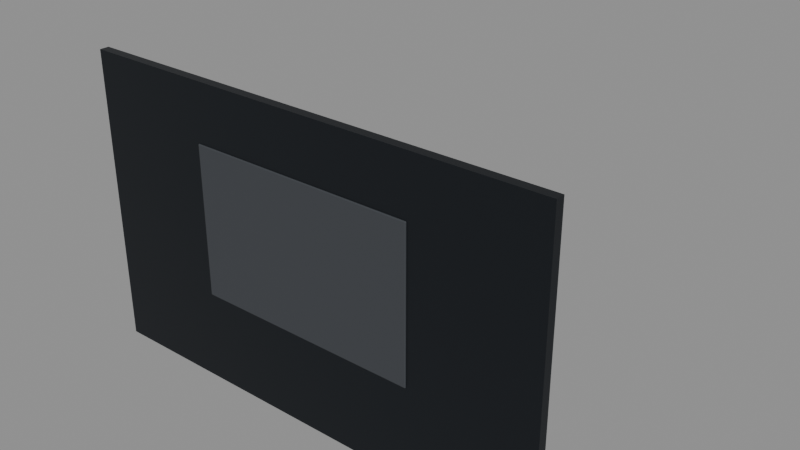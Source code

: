# Source: office.blend  (saved by Blender 5.2.45; exported with 4.5.12 LTS)
import bpy
from mathutils import Matrix  # noqa: F401  (used for matrix-valued properties, if any)

bpy.ops.wm.read_factory_settings(use_empty=True)
scene = bpy.context.scene
scene.name = 'Scene'

# ---- collections
col_office = bpy.data.collections.new('office'); scene.collection.children.link(col_office)
col_geo = bpy.data.collections.new('GEO'); col_office.children.link(col_geo)
col_anchors = bpy.data.collections.new('ANCHORS'); col_office.children.link(col_anchors)
col_export = bpy.data.collections.new('EXPORT'); col_office.children.link(col_export)
col_debug = bpy.data.collections.new('DEBUG'); col_office.children.link(col_debug)

# ---- materials (node trees are filled in below, after node groups)
mat_wood = bpy.data.materials.new('wood')
mat_wood.diffuse_color = (0.07, 0.052, 0.038, 1.0)
mat_chassis = bpy.data.materials.new('chassis')
mat_chassis.diffuse_color = (0.03, 0.035, 0.042, 1.0)
mat_plastic = bpy.data.materials.new('plastic')
mat_plastic.diffuse_color = (0.045, 0.05, 0.058, 1.0)
mat_cavity = bpy.data.materials.new('cavity')
mat_cavity.diffuse_color = (0.004, 0.006, 0.009, 1.0)
mat_glass = bpy.data.materials.new('glass')
mat_glass.diffuse_color = (0.02, 0.06, 0.1, 1.0)

# ---- material node trees
mat_wood.use_nodes = True; mat_wood.node_tree.nodes.clear()
_N = mat_wood.node_tree.nodes; _L = mat_wood.node_tree.links
n0 = _N.new('ShaderNodeBsdfPrincipled'); n0.name = 'Principled BSDF'; n0.location = (-200, 100)
n0.inputs[0].default_value = (0.07, 0.052, 0.038, 1.0)
n0.inputs[2].default_value = 0.85
n0.inputs[10].default_value = 0.005
n1 = _N.new('ShaderNodeOutputMaterial'); n1.name = 'Material Output'; n1.location = (200, 100)
_L.new(n0.outputs[0], n1.inputs[0])
n1.is_active_output = True
mat_chassis.use_nodes = True; mat_chassis.node_tree.nodes.clear()
_N = mat_chassis.node_tree.nodes; _L = mat_chassis.node_tree.links
n0 = _N.new('ShaderNodeBsdfPrincipled'); n0.name = 'Principled BSDF'; n0.location = (-200, 100)
n0.inputs[0].default_value = (0.03, 0.035, 0.042, 1.0)
n0.inputs[1].default_value = 0.85
n0.inputs[2].default_value = 0.45
n0.inputs[10].default_value = 0.005
n1 = _N.new('ShaderNodeOutputMaterial'); n1.name = 'Material Output'; n1.location = (200, 100)
_L.new(n0.outputs[0], n1.inputs[0])
n1.is_active_output = True
mat_plastic.use_nodes = True; mat_plastic.node_tree.nodes.clear()
_N = mat_plastic.node_tree.nodes; _L = mat_plastic.node_tree.links
n0 = _N.new('ShaderNodeBsdfPrincipled'); n0.name = 'Principled BSDF'; n0.location = (-200, 100)
n0.inputs[0].default_value = (0.045, 0.05, 0.058, 1.0)
n0.inputs[2].default_value = 0.7
n0.inputs[10].default_value = 0.005
n1 = _N.new('ShaderNodeOutputMaterial'); n1.name = 'Material Output'; n1.location = (200, 100)
_L.new(n0.outputs[0], n1.inputs[0])
n1.is_active_output = True
mat_cavity.use_nodes = True; mat_cavity.node_tree.nodes.clear()
_N = mat_cavity.node_tree.nodes; _L = mat_cavity.node_tree.links
n0 = _N.new('ShaderNodeBsdfPrincipled'); n0.name = 'Principled BSDF'; n0.location = (-200, 100)
n0.inputs[0].default_value = (0.004, 0.006, 0.009, 1.0)
n0.inputs[2].default_value = 0.9
n0.inputs[10].default_value = 0.005
n1 = _N.new('ShaderNodeOutputMaterial'); n1.name = 'Material Output'; n1.location = (200, 100)
_L.new(n0.outputs[0], n1.inputs[0])
n1.is_active_output = True
mat_glass.use_nodes = True; mat_glass.node_tree.nodes.clear()
_N = mat_glass.node_tree.nodes; _L = mat_glass.node_tree.links
n0 = _N.new('ShaderNodeBsdfPrincipled'); n0.name = 'Principled BSDF'; n0.location = (-200, 100)
n0.inputs[0].default_value = (0.02, 0.06, 0.1, 1.0)
n0.inputs[1].default_value = 0.2
n0.inputs[2].default_value = 0.12
n0.inputs[10].default_value = 0.005
n1 = _N.new('ShaderNodeOutputMaterial'); n1.name = 'Material Output'; n1.location = (200, 100)
_L.new(n0.outputs[0], n1.inputs[0])
n1.is_active_output = True

# ---- meshes
me_cube = bpy.data.meshes.new('Cube')
me_cube.from_pydata([(-0.8, -0.4, -0.015), (-0.8, -0.4, 0.015), (-0.8, 0.4, -0.015), (-0.8, 0.4, 0.015), (0.8, -0.4, -0.015), (0.8, -0.4, 0.015), (0.8, 0.4, -0.015), (0.8, 0.4, 0.015)], [], [(0, 1, 3, 2), (2, 3, 7, 6), (6, 7, 5, 4), (4, 5, 1, 0), (2, 6, 4, 0), (7, 3, 1, 5)])
_uv = me_cube.uv_layers.new(name='UVMap')
_uv.uv.foreach_set('vector', [0.375, 0.0, 0.625, 0.0, 0.625, 0.25, 0.375, 0.25, 0.375, 0.25, 0.625, 0.25, 0.625, 0.5, 0.375, 0.5, 0.375, 0.5, 0.625, 0.5, 0.625, 0.75, 0.375, 0.75, 0.375, 0.75, 0.625, 0.75, 0.625, 1.0, 0.375, 1.0, 0.125, 0.5, 0.375, 0.5, 0.375, 0.75, 0.125, 0.75, 0.625, 0.5, 0.875, 0.5, 0.875, 0.75, 0.625, 0.75])
me_cube.materials.append(mat_wood)
me_cube.update()
me_cube_001 = bpy.data.meshes.new('Cube.001')
me_cube_001.from_pydata([(-0.025, -0.025, -0.36), (-0.025, -0.025, 0.36), (-0.025, 0.025, -0.36), (-0.025, 0.025, 0.36), (0.025, -0.025, -0.36), (0.025, -0.025, 0.36), (0.025, 0.025, -0.36), (0.025, 0.025, 0.36)], [], [(0, 1, 3, 2), (2, 3, 7, 6), (6, 7, 5, 4), (4, 5, 1, 0), (2, 6, 4, 0), (7, 3, 1, 5)])
_uv = me_cube_001.uv_layers.new(name='UVMap')
_uv.uv.foreach_set('vector', [0.375, 0.0, 0.625, 0.0, 0.625, 0.25, 0.375, 0.25, 0.375, 0.25, 0.625, 0.25, 0.625, 0.5, 0.375, 0.5, 0.375, 0.5, 0.625, 0.5, 0.625, 0.75, 0.375, 0.75, 0.375, 0.75, 0.625, 0.75, 0.625, 1.0, 0.375, 1.0, 0.125, 0.5, 0.375, 0.5, 0.375, 0.75, 0.125, 0.75, 0.625, 0.5, 0.875, 0.5, 0.875, 0.75, 0.625, 0.75])
me_cube_001.materials.append(mat_chassis)
me_cube_001.update()
me_cube_002 = bpy.data.meshes.new('Cube.002')
me_cube_002.from_pydata([(-0.025, -0.025, -0.36), (-0.025, -0.025, 0.36), (-0.025, 0.025, -0.36), (-0.025, 0.025, 0.36), (0.025, -0.025, -0.36), (0.025, -0.025, 0.36), (0.025, 0.025, -0.36), (0.025, 0.025, 0.36)], [], [(0, 1, 3, 2), (2, 3, 7, 6), (6, 7, 5, 4), (4, 5, 1, 0), (2, 6, 4, 0), (7, 3, 1, 5)])
_uv = me_cube_002.uv_layers.new(name='UVMap')
_uv.uv.foreach_set('vector', [0.375, 0.0, 0.625, 0.0, 0.625, 0.25, 0.375, 0.25, 0.375, 0.25, 0.625, 0.25, 0.625, 0.5, 0.375, 0.5, 0.375, 0.5, 0.625, 0.5, 0.625, 0.75, 0.375, 0.75, 0.375, 0.75, 0.625, 0.75, 0.625, 1.0, 0.375, 1.0, 0.125, 0.5, 0.375, 0.5, 0.375, 0.75, 0.125, 0.75, 0.625, 0.5, 0.875, 0.5, 0.875, 0.75, 0.625, 0.75])
me_cube_002.materials.append(mat_chassis)
me_cube_002.update()
me_cube_003 = bpy.data.meshes.new('Cube.003')
me_cube_003.from_pydata([(-0.025, -0.025, -0.36), (-0.025, -0.025, 0.36), (-0.025, 0.025, -0.36), (-0.025, 0.025, 0.36), (0.025, -0.025, -0.36), (0.025, -0.025, 0.36), (0.025, 0.025, -0.36), (0.025, 0.025, 0.36)], [], [(0, 1, 3, 2), (2, 3, 7, 6), (6, 7, 5, 4), (4, 5, 1, 0), (2, 6, 4, 0), (7, 3, 1, 5)])
_uv = me_cube_003.uv_layers.new(name='UVMap')
_uv.uv.foreach_set('vector', [0.375, 0.0, 0.625, 0.0, 0.625, 0.25, 0.375, 0.25, 0.375, 0.25, 0.625, 0.25, 0.625, 0.5, 0.375, 0.5, 0.375, 0.5, 0.625, 0.5, 0.625, 0.75, 0.375, 0.75, 0.375, 0.75, 0.625, 0.75, 0.625, 1.0, 0.375, 1.0, 0.125, 0.5, 0.375, 0.5, 0.375, 0.75, 0.125, 0.75, 0.625, 0.5, 0.875, 0.5, 0.875, 0.75, 0.625, 0.75])
me_cube_003.materials.append(mat_chassis)
me_cube_003.update()
me_cube_004 = bpy.data.meshes.new('Cube.004')
me_cube_004.from_pydata([(-0.025, -0.025, -0.36), (-0.025, -0.025, 0.36), (-0.025, 0.025, -0.36), (-0.025, 0.025, 0.36), (0.025, -0.025, -0.36), (0.025, -0.025, 0.36), (0.025, 0.025, -0.36), (0.025, 0.025, 0.36)], [], [(0, 1, 3, 2), (2, 3, 7, 6), (6, 7, 5, 4), (4, 5, 1, 0), (2, 6, 4, 0), (7, 3, 1, 5)])
_uv = me_cube_004.uv_layers.new(name='UVMap')
_uv.uv.foreach_set('vector', [0.375, 0.0, 0.625, 0.0, 0.625, 0.25, 0.375, 0.25, 0.375, 0.25, 0.625, 0.25, 0.625, 0.5, 0.375, 0.5, 0.375, 0.5, 0.625, 0.5, 0.625, 0.75, 0.375, 0.75, 0.375, 0.75, 0.625, 0.75, 0.625, 1.0, 0.375, 1.0, 0.125, 0.5, 0.375, 0.5, 0.375, 0.75, 0.125, 0.75, 0.625, 0.5, 0.875, 0.5, 0.875, 0.75, 0.625, 0.75])
me_cube_004.materials.append(mat_chassis)
me_cube_004.update()
me_cube_005 = bpy.data.meshes.new('Cube.005')
me_cube_005.from_pydata([(-0.24, -0.03, -0.26), (-0.24, -0.03, 0.26), (-0.24, 0.03, -0.26), (-0.24, 0.03, 0.26), (0.24, -0.03, -0.26), (0.24, -0.03, 0.26), (0.24, 0.03, -0.26), (0.24, 0.03, 0.26)], [], [(0, 1, 3, 2), (2, 3, 7, 6), (6, 7, 5, 4), (4, 5, 1, 0), (2, 6, 4, 0), (7, 3, 1, 5)])
_uv = me_cube_005.uv_layers.new(name='UVMap')
_uv.uv.foreach_set('vector', [0.375, 0.0, 0.625, 0.0, 0.625, 0.25, 0.375, 0.25, 0.375, 0.25, 0.625, 0.25, 0.625, 0.5, 0.375, 0.5, 0.375, 0.5, 0.625, 0.5, 0.625, 0.75, 0.375, 0.75, 0.375, 0.75, 0.625, 0.75, 0.625, 1.0, 0.375, 1.0, 0.125, 0.5, 0.375, 0.5, 0.375, 0.75, 0.125, 0.75, 0.625, 0.5, 0.875, 0.5, 0.875, 0.75, 0.625, 0.75])
me_cube_005.materials.append(mat_plastic)
me_cube_005.update()
me_cylinder = bpy.data.meshes.new('Cylinder')
me_cylinder.from_pydata([(0.0, 0.03, -0.25), (0.0, 0.03, 0.25), (0.015, 0.02598, -0.25), (0.015, 0.02598, 0.25), (0.02598, 0.015, -0.25), (0.02598, 0.015, 0.25), (0.03, 0.0, -0.25), (0.03, 0.0, 0.25), (0.02598, -0.015, -0.25), (0.02598, -0.015, 0.25), (0.015, -0.02598, -0.25), (0.015, -0.02598, 0.25), (0.0, -0.03, -0.25), (0.0, -0.03, 0.25), (-0.015, -0.02598, -0.25), (-0.015, -0.02598, 0.25), (-0.02598, -0.015, -0.25), (-0.02598, -0.015, 0.25), (-0.03, 0.0, -0.25), (-0.03, 0.0, 0.25), (-0.02598, 0.015, -0.25), (-0.02598, 0.015, 0.25), (-0.015, 0.02598, -0.25), (-0.015, 0.02598, 0.25)], [], [(0, 1, 3, 2), (2, 3, 5, 4), (4, 5, 7, 6), (6, 7, 9, 8), (8, 9, 11, 10), (10, 11, 13, 12), (12, 13, 15, 14), (14, 15, 17, 16), (16, 17, 19, 18), (18, 19, 21, 20), (3, 1, 23, 21, 19, 17, 15, 13, 11, 9, 7, 5), (20, 21, 23, 22), (22, 23, 1, 0), (0, 2, 4, 6, 8, 10, 12, 14, 16, 18, 20, 22)])
_uv = me_cylinder.uv_layers.new(name='UVMap')
_uv.uv.foreach_set('vector', [1.0, 0.5, 1.0, 1.0, 0.9167, 1.0, 0.9167, 0.5, 0.9167, 0.5, 0.9167, 1.0, 0.8333, 1.0, 0.8333, 0.5, 0.8333, 0.5, 0.8333, 1.0, 0.75, 1.0, 0.75, 0.5, 0.75, 0.5, 0.75, 1.0, 0.6667, 1.0, 0.6667, 0.5, 0.6667, 0.5, 0.6667, 1.0, 0.5833, 1.0, 0.5833, 0.5, 0.5833, 0.5, 0.5833, 1.0, 0.5, 1.0, 0.5, 0.5, 0.5, 0.5, 0.5, 1.0, 0.4167, 1.0, 0.4167, 0.5, 0.4167, 0.5, 0.4167, 1.0, 0.3333, 1.0, 0.3333, 0.5, 0.3333, 0.5, 0.3333, 1.0, 0.25, 1.0, 0.25, 0.5, 0.25, 0.5, 0.25, 1.0, 0.1667, 1.0, 0.1667, 0.5, 0.37, 0.4578, 0.25, 0.49, 0.13, 0.4578, 0.04215, 0.37, 0.01, 0.25, 0.04215, 0.13, 0.13, 0.04215, 0.25, 0.01, 0.37, 0.04215, 0.4578, 0.13, 0.49, 0.25, 0.4578, 0.37, 0.1667, 0.5, 0.1667, 1.0, 0.08333, 1.0, 0.08333, 0.5, 0.08333, 0.5, 0.08333, 1.0, 7.451e-08, 1.0, 7.451e-08, 0.5, 0.75, 0.49, 0.87, 0.4578, 0.9578, 0.37, 0.99, 0.25, 0.9578, 0.13, 0.87, 0.04215, 0.75, 0.01, 0.63, 0.04215, 0.5422, 0.13, 0.51, 0.25, 0.5422, 0.37, 0.63, 0.4578])
me_cylinder.materials.append(mat_chassis)
me_cylinder.update()
me_cylinder_001 = bpy.data.meshes.new('Cylinder.001')
me_cylinder_001.from_pydata([(0.0, 0.042, -0.0475), (0.0, 0.042, 0.0475), (0.01298, 0.03994, -0.0475), (0.01298, 0.03994, 0.0475), (0.02469, 0.03398, -0.0475), (0.02469, 0.03398, 0.0475), (0.03398, 0.02469, -0.0475), (0.03398, 0.02469, 0.0475), (0.03994, 0.01298, -0.0475), (0.03994, 0.01298, 0.0475), (0.042, 0.0, -0.0475), (0.042, 0.0, 0.0475), (0.03994, -0.01298, -0.0475), (0.03994, -0.01298, 0.0475), (0.03398, -0.02469, -0.0475), (0.03398, -0.02469, 0.0475), (0.02469, -0.03398, -0.0475), (0.02469, -0.03398, 0.0475), (0.01298, -0.03994, -0.0475), (0.01298, -0.03994, 0.0475), (0.0, -0.042, -0.0475), (0.0, -0.042, 0.0475), (-0.01298, -0.03994, -0.0475), (-0.01298, -0.03994, 0.0475), (-0.02469, -0.03398, -0.0475), (-0.02469, -0.03398, 0.0475), (-0.03398, -0.02469, -0.0475), (-0.03398, -0.02469, 0.0475), (-0.03994, -0.01298, -0.0475), (-0.03994, -0.01298, 0.0475), (-0.042, 0.0, -0.0475), (-0.042, 0.0, 0.0475), (-0.03994, 0.01298, -0.0475), (-0.03994, 0.01298, 0.0475), (-0.03398, 0.02469, -0.0475), (-0.03398, 0.02469, 0.0475), (-0.02469, 0.03398, -0.0475), (-0.02469, 0.03398, 0.0475), (-0.01298, 0.03994, -0.0475), (-0.01298, 0.03994, 0.0475)], [], [(0, 1, 3, 2), (2, 3, 5, 4), (4, 5, 7, 6), (6, 7, 9, 8), (8, 9, 11, 10), (10, 11, 13, 12), (12, 13, 15, 14), (14, 15, 17, 16), (16, 17, 19, 18), (18, 19, 21, 20), (20, 21, 23, 22), (22, 23, 25, 24), (24, 25, 27, 26), (26, 27, 29, 28), (28, 29, 31, 30), (30, 31, 33, 32), (32, 33, 35, 34), (34, 35, 37, 36), (3, 1, 39, 37, 35, 33, 31, 29, 27, 25, 23, 21, 19, 17, 15, 13, 11, 9, 7, 5), (36, 37, 39, 38), (38, 39, 1, 0), (0, 2, 4, 6, 8, 10, 12, 14, 16, 18, 20, 22, 24, 26, 28, 30, 32, 34, 36, 38)])
_uv = me_cylinder_001.uv_layers.new(name='UVMap')
_uv.uv.foreach_set('vector', [1.0, 0.5, 1.0, 1.0, 0.95, 1.0, 0.95, 0.5, 0.95, 0.5, 0.95, 1.0, 0.9, 1.0, 0.9, 0.5, 0.9, 0.5, 0.9, 1.0, 0.85, 1.0, 0.85, 0.5, 0.85, 0.5, 0.85, 1.0, 0.8, 1.0, 0.8, 0.5, 0.8, 0.5, 0.8, 1.0, 0.75, 1.0, 0.75, 0.5, 0.75, 0.5, 0.75, 1.0, 0.7, 1.0, 0.7, 0.5, 0.7, 0.5, 0.7, 1.0, 0.65, 1.0, 0.65, 0.5, 0.65, 0.5, 0.65, 1.0, 0.6, 1.0, 0.6, 0.5, 0.6, 0.5, 0.6, 1.0, 0.55, 1.0, 0.55, 0.5, 0.55, 0.5, 0.55, 1.0, 0.5, 1.0, 0.5, 0.5, 0.5, 0.5, 0.5, 1.0, 0.45, 1.0, 0.45, 0.5, 0.45, 0.5, 0.45, 1.0, 0.4, 1.0, 0.4, 0.5, 0.4, 0.5, 0.4, 1.0, 0.35, 1.0, 0.35, 0.5, 0.35, 0.5, 0.35, 1.0, 0.3, 1.0, 0.3, 0.5, 0.3, 0.5, 0.3, 1.0, 0.25, 1.0, 0.25, 0.5, 0.25, 0.5, 0.25, 1.0, 0.2, 1.0, 0.2, 0.5, 0.2, 0.5, 0.2, 1.0, 0.15, 1.0, 0.15, 0.5, 0.15, 0.5, 0.15, 1.0, 0.1, 1.0, 0.1, 0.5, 0.3242, 0.4783, 0.25, 0.49, 0.1758, 0.4783, 0.1089, 0.4442, 0.05584, 0.3911, 0.02175, 0.3242, 0.01, 0.25, 0.02175, 0.1758, 0.05584, 0.1089, 0.1089, 0.05584, 0.1758, 0.02175, 0.25, 0.01, 0.3242, 0.02175, 0.3911, 0.05584, 0.4442, 0.1089, 0.4783, 0.1758, 0.49, 0.25, 0.4783, 0.3242, 0.4442, 0.3911, 0.3911, 0.4442, 0.1, 0.5, 0.1, 1.0, 0.05, 1.0, 0.05, 0.5, 0.05, 0.5, 0.05, 1.0, -1.565e-07, 1.0, -1.565e-07, 0.5, 0.75, 0.49, 0.8242, 0.4783, 0.8911, 0.4442, 0.9442, 0.3911, 0.9783, 0.3242, 0.99, 0.25, 0.9783, 0.1758, 0.9442, 0.1089, 0.8911, 0.05584, 0.8242, 0.02175, 0.75, 0.01, 0.6758, 0.02175, 0.6089, 0.05584, 0.5558, 0.1089, 0.5217, 0.1758, 0.51, 0.25, 0.5217, 0.3242, 0.5558, 0.3911, 0.6089, 0.4442, 0.6758, 0.4783])
me_cylinder_001.materials.append(mat_plastic)
me_cylinder_001.update()
me_cylinder_002 = bpy.data.meshes.new('Cylinder.002')
me_cylinder_002.from_pydata([(2.02e-09, 0.004, -0.35), (-1.927e-09, 0.004, 0.35), (0.002828, 0.002828, -0.35), (0.002828, 0.002828, 0.35), (0.004, -5.96e-11, -0.35), (0.004, -5.96e-11, 0.35), (0.002828, -0.002828, -0.35), (0.002828, -0.002828, 0.35), (1.927e-09, -0.004, -0.35), (-2.02e-09, -0.004, 0.35), (-0.002828, -0.002828, -0.35), (-0.002828, -0.002828, 0.35), (-0.004, 5.96e-11, -0.35), (-0.004, 5.96e-11, 0.35), (-0.002828, 0.002828, -0.35), (-0.002828, 0.002828, 0.35)], [], [(0, 1, 3, 2), (2, 3, 5, 4), (4, 5, 7, 6), (6, 7, 9, 8), (8, 9, 11, 10), (10, 11, 13, 12), (3, 1, 15, 13, 11, 9, 7, 5), (12, 13, 15, 14), (14, 15, 1, 0), (0, 2, 4, 6, 8, 10, 12, 14)])
_uv = me_cylinder_002.uv_layers.new(name='UVMap')
_uv.uv.foreach_set('vector', [1.0, 0.5, 1.0, 1.0, 0.875, 1.0, 0.875, 0.5, 0.875, 0.5, 0.875, 1.0, 0.75, 1.0, 0.75, 0.5, 0.75, 0.5, 0.75, 1.0, 0.625, 1.0, 0.625, 0.5, 0.625, 0.5, 0.625, 1.0, 0.5, 1.0, 0.5, 0.5, 0.5, 0.5, 0.5, 1.0, 0.375, 1.0, 0.375, 0.5, 0.375, 0.5, 0.375, 1.0, 0.25, 1.0, 0.25, 0.5, 0.4197, 0.4197, 0.25, 0.49, 0.08029, 0.4197, 0.01, 0.25, 0.08029, 0.08029, 0.25, 0.01, 0.4197, 0.08029, 0.49, 0.25, 0.25, 0.5, 0.25, 1.0, 0.125, 1.0, 0.125, 0.5, 0.125, 0.5, 0.125, 1.0, 0.0, 1.0, 0.0, 0.5, 0.75, 0.49, 0.9197, 0.4197, 0.99, 0.25, 0.9197, 0.08029, 0.75, 0.01, 0.5803, 0.08029, 0.51, 0.25, 0.5803, 0.4197])
me_cylinder_002.materials.append(mat_cavity)
me_cylinder_002.update()
me_cube_006 = bpy.data.meshes.new('Cube.006')
me_cube_006.from_pydata([(-2.1, -0.04, -1.3), (-2.1, -0.04, 1.3), (-2.1, 0.04, -1.3), (-2.1, 0.04, 1.3), (2.1, -0.04, -1.3), (2.1, -0.04, 1.3), (2.1, 0.04, -1.3), (2.1, 0.04, 1.3)], [], [(0, 1, 3, 2), (2, 3, 7, 6), (6, 7, 5, 4), (4, 5, 1, 0), (2, 6, 4, 0), (7, 3, 1, 5)])
_uv = me_cube_006.uv_layers.new(name='UVMap')
_uv.uv.foreach_set('vector', [0.375, 0.0, 0.625, 0.0, 0.625, 0.25, 0.375, 0.25, 0.375, 0.25, 0.625, 0.25, 0.625, 0.5, 0.375, 0.5, 0.375, 0.5, 0.625, 0.5, 0.625, 0.75, 0.375, 0.75, 0.375, 0.75, 0.625, 0.75, 0.625, 1.0, 0.375, 1.0, 0.125, 0.5, 0.375, 0.5, 0.375, 0.75, 0.125, 0.75, 0.625, 0.5, 0.875, 0.5, 0.875, 0.75, 0.625, 0.75])
me_cube_006.materials.append(mat_chassis)
me_cube_006.update()
me_cube_007 = bpy.data.meshes.new('Cube.007')
me_cube_007.from_pydata([(-1.0, -0.05, -0.65), (-1.0, -0.05, 0.65), (-1.0, 0.05, -0.65), (-1.0, 0.05, 0.65), (1.0, -0.05, -0.65), (1.0, -0.05, 0.65), (1.0, 0.05, -0.65), (1.0, 0.05, 0.65)], [], [(0, 1, 3, 2), (2, 3, 7, 6), (6, 7, 5, 4), (4, 5, 1, 0), (2, 6, 4, 0), (7, 3, 1, 5)])
_uv = me_cube_007.uv_layers.new(name='UVMap')
_uv.uv.foreach_set('vector', [0.375, 0.0, 0.625, 0.0, 0.625, 0.25, 0.375, 0.25, 0.375, 0.25, 0.625, 0.25, 0.625, 0.5, 0.375, 0.5, 0.375, 0.5, 0.625, 0.5, 0.625, 0.75, 0.375, 0.75, 0.375, 0.75, 0.625, 0.75, 0.625, 1.0, 0.375, 1.0, 0.125, 0.5, 0.375, 0.5, 0.375, 0.75, 0.125, 0.75, 0.625, 0.5, 0.875, 0.5, 0.875, 0.75, 0.625, 0.75])
me_cube_007.materials.append(mat_plastic)
me_cube_007.update()
me_cube_008 = bpy.data.meshes.new('Cube.008')
me_cube_008.from_pydata([(-0.95, -0.01, -0.6), (-0.95, -0.01, 0.6), (-0.95, 0.01, -0.6), (-0.95, 0.01, 0.6), (0.95, -0.01, -0.6), (0.95, -0.01, 0.6), (0.95, 0.01, -0.6), (0.95, 0.01, 0.6)], [], [(0, 1, 3, 2), (2, 3, 7, 6), (6, 7, 5, 4), (4, 5, 1, 0), (2, 6, 4, 0), (7, 3, 1, 5)])
_uv = me_cube_008.uv_layers.new(name='UVMap')
_uv.uv.foreach_set('vector', [0.375, 0.0, 0.625, 0.0, 0.625, 0.25, 0.375, 0.25, 0.375, 0.25, 0.625, 0.25, 0.625, 0.5, 0.375, 0.5, 0.375, 0.5, 0.625, 0.5, 0.625, 0.75, 0.375, 0.75, 0.375, 0.75, 0.625, 0.75, 0.625, 1.0, 0.375, 1.0, 0.125, 0.5, 0.375, 0.5, 0.375, 0.75, 0.125, 0.75, 0.625, 0.5, 0.875, 0.5, 0.875, 0.75, 0.625, 0.75])
me_cube_008.materials.append(mat_glass)
me_cube_008.update()
me_cube_009 = bpy.data.meshes.new('Cube.009')
me_cube_009.from_pydata([(-0.012, -0.045, -0.6), (-0.012, -0.045, 0.6), (-0.012, 0.045, -0.6), (-0.012, 0.045, 0.6), (0.012, -0.045, -0.6), (0.012, -0.045, 0.6), (0.012, 0.045, -0.6), (0.012, 0.045, 0.6)], [], [(0, 1, 3, 2), (2, 3, 7, 6), (6, 7, 5, 4), (4, 5, 1, 0), (2, 6, 4, 0), (7, 3, 1, 5)])
_uv = me_cube_009.uv_layers.new(name='UVMap')
_uv.uv.foreach_set('vector', [0.375, 0.0, 0.625, 0.0, 0.625, 0.25, 0.375, 0.25, 0.375, 0.25, 0.625, 0.25, 0.625, 0.5, 0.375, 0.5, 0.375, 0.5, 0.625, 0.5, 0.625, 0.75, 0.375, 0.75, 0.375, 0.75, 0.625, 0.75, 0.625, 1.0, 0.375, 1.0, 0.125, 0.5, 0.375, 0.5, 0.375, 0.75, 0.125, 0.75, 0.625, 0.5, 0.875, 0.5, 0.875, 0.75, 0.625, 0.75])
me_cube_009.materials.append(mat_plastic)
me_cube_009.update()
me_cube_010 = bpy.data.meshes.new('Cube.010')
me_cube_010.from_pydata([(-0.012, -0.045, -0.6), (-0.012, -0.045, 0.6), (-0.012, 0.045, -0.6), (-0.012, 0.045, 0.6), (0.012, -0.045, -0.6), (0.012, -0.045, 0.6), (0.012, 0.045, -0.6), (0.012, 0.045, 0.6)], [], [(0, 1, 3, 2), (2, 3, 7, 6), (6, 7, 5, 4), (4, 5, 1, 0), (2, 6, 4, 0), (7, 3, 1, 5)])
_uv = me_cube_010.uv_layers.new(name='UVMap')
_uv.uv.foreach_set('vector', [0.375, 0.0, 0.625, 0.0, 0.625, 0.25, 0.375, 0.25, 0.375, 0.25, 0.625, 0.25, 0.625, 0.5, 0.375, 0.5, 0.375, 0.5, 0.625, 0.5, 0.625, 0.75, 0.375, 0.75, 0.375, 0.75, 0.625, 0.75, 0.625, 1.0, 0.375, 1.0, 0.125, 0.5, 0.375, 0.5, 0.375, 0.75, 0.125, 0.75, 0.625, 0.5, 0.875, 0.5, 0.875, 0.75, 0.625, 0.75])
me_cube_010.materials.append(mat_plastic)
me_cube_010.update()
me_cube_011 = bpy.data.meshes.new('Cube.011')
me_cube_011.from_pydata([(-0.012, -0.045, -0.6), (-0.012, -0.045, 0.6), (-0.012, 0.045, -0.6), (-0.012, 0.045, 0.6), (0.012, -0.045, -0.6), (0.012, -0.045, 0.6), (0.012, 0.045, -0.6), (0.012, 0.045, 0.6)], [], [(0, 1, 3, 2), (2, 3, 7, 6), (6, 7, 5, 4), (4, 5, 1, 0), (2, 6, 4, 0), (7, 3, 1, 5)])
_uv = me_cube_011.uv_layers.new(name='UVMap')
_uv.uv.foreach_set('vector', [0.375, 0.0, 0.625, 0.0, 0.625, 0.25, 0.375, 0.25, 0.375, 0.25, 0.625, 0.25, 0.625, 0.5, 0.375, 0.5, 0.375, 0.5, 0.625, 0.5, 0.625, 0.75, 0.375, 0.75, 0.375, 0.75, 0.625, 0.75, 0.625, 1.0, 0.375, 1.0, 0.125, 0.5, 0.375, 0.5, 0.375, 0.75, 0.125, 0.75, 0.625, 0.5, 0.875, 0.5, 0.875, 0.75, 0.625, 0.75])
me_cube_011.materials.append(mat_plastic)
me_cube_011.update()

# ---- objects
ob_geo_top = bpy.data.objects.new('GEO_top', me_cube)
ob_geo_leg_a = bpy.data.objects.new('GEO_leg_a', me_cube_001)
ob_geo_leg_b = bpy.data.objects.new('GEO_leg_b', me_cube_002)
ob_geo_leg_c = bpy.data.objects.new('GEO_leg_c', me_cube_003)
ob_geo_leg_d = bpy.data.objects.new('GEO_leg_d', me_cube_004)
ob_geo_chairback = bpy.data.objects.new('GEO_chairback', me_cube_005)
ob_geo_chairstem = bpy.data.objects.new('GEO_chairstem', me_cylinder)
ob_geo_mug = bpy.data.objects.new('GEO_mug', me_cylinder_001)
ob_geo_cable = bpy.data.objects.new('GEO_cable', me_cylinder_002)
ob_geo_wall = bpy.data.objects.new('GEO_wall', me_cube_006)
ob_geo_winframe = bpy.data.objects.new('GEO_winframe', me_cube_007)
ob_geo_winglass = bpy.data.objects.new('GEO_winglass', me_cube_008)
ob_geo_mullion_00 = bpy.data.objects.new('GEO_mullion_00', me_cube_009)
ob_geo_mullion_01 = bpy.data.objects.new('GEO_mullion_01', me_cube_010)
ob_geo_mullion_02 = bpy.data.objects.new('GEO_mullion_02', me_cube_011)
ob_anch_cam_wide = bpy.data.objects.new('ANCH_cam.wide', None)
ob_anch_cam_over = bpy.data.objects.new('ANCH_cam.over', None)
ob_anch_cam_window = bpy.data.objects.new('ANCH_cam.window', None)
ob_anch_laptop = bpy.data.objects.new('ANCH_laptop', None)
ob_anch_retreat_00 = bpy.data.objects.new('ANCH_retreat.00', None)
ob_anch_retreat_01 = bpy.data.objects.new('ANCH_retreat.01', None)
ob_anch_retreat_02 = bpy.data.objects.new('ANCH_retreat.02', None)
ob_anch_retreat_03 = bpy.data.objects.new('ANCH_retreat.03', None)

# ---- transforms, parenting, visibility, modifiers, constraints
ob_geo_top.location = (0.0, 0.0, 0.735)
_m = ob_geo_top.modifiers.new('bevel', 'BEVEL')
_m.width = 0.004
_m.width_pct = 0.004
_m.segments = 2
ob_geo_leg_a.location = (-0.76, -0.36, 0.36)
ob_geo_leg_b.location = (0.76, -0.36, 0.36)
ob_geo_leg_c.location = (-0.76, 0.36, 0.36)
ob_geo_leg_d.location = (0.76, 0.36, 0.36)
ob_geo_chairback.location = (0.0, 0.68, 0.76)
ob_geo_chairback.rotation_euler = (0.12, 0.0, 0.0)
_m = ob_geo_chairback.modifiers.new('bevel', 'BEVEL')
_m.width = 0.01
_m.width_pct = 0.01
_m.segments = 2
ob_geo_chairstem.location = (0.0, 0.68, 0.25)
ob_geo_mug.location = (0.43, 0.14, 0.798)
ob_geo_cable.location = (-0.62, 0.3, 0.64)
ob_geo_cable.rotation_euler = (0.9, 0.0, 0.3)
ob_geo_wall.location = (0.0, -1.5, 1.3)
ob_geo_winframe.location = (0.0, -1.5, 1.45)
_m = ob_geo_winframe.modifiers.new('bevel', 'BEVEL')
_m.width = 0.006
_m.width_pct = 0.006
_m.segments = 2
ob_geo_winglass.location = (0.0, -1.5, 1.45)
ob_geo_mullion_00.location = (-0.5, -1.5, 1.45)
ob_geo_mullion_01.location = (0.0, -1.5, 1.45)
ob_geo_mullion_02.location = (0.5, -1.5, 1.45)
ob_anch_cam_wide.location = (1.9, 2.3, 1.45)
ob_anch_cam_wide.empty_display_type = 'ARROWS'
ob_anch_cam_wide.empty_display_size = 0.01
ob_anch_cam_over.location = (0.28, 0.95, 1.18)
ob_anch_cam_over.empty_display_type = 'ARROWS'
ob_anch_cam_over.empty_display_size = 0.01
ob_anch_cam_window.location = (0.1, 0.9, 1.55)
ob_anch_cam_window.empty_display_type = 'ARROWS'
ob_anch_cam_window.empty_display_size = 0.01
ob_anch_laptop.location = (0.0, 0.02, 0.75)
ob_anch_laptop.empty_display_type = 'ARROWS'
ob_anch_laptop.empty_display_size = 0.01
ob_anch_retreat_00.location = (0.0, 0.2, 0.86)
ob_anch_retreat_00.empty_display_type = 'ARROWS'
ob_anch_retreat_00.empty_display_size = 0.01
ob_anch_retreat_01.location = (0.4, 1.1, 1.1)
ob_anch_retreat_01.empty_display_type = 'ARROWS'
ob_anch_retreat_01.empty_display_size = 0.01
ob_anch_retreat_02.location = (1.1, 2.4, 1.5)
ob_anch_retreat_02.empty_display_type = 'ARROWS'
ob_anch_retreat_02.empty_display_size = 0.01
ob_anch_retreat_03.location = (2.4, 5.2, 2.6)
ob_anch_retreat_03.empty_display_type = 'ARROWS'
ob_anch_retreat_03.empty_display_size = 0.01

# ---- collection membership
col_geo.objects.link(ob_geo_top)
col_geo.objects.link(ob_geo_leg_a)
col_geo.objects.link(ob_geo_leg_b)
col_geo.objects.link(ob_geo_leg_c)
col_geo.objects.link(ob_geo_leg_d)
col_geo.objects.link(ob_geo_chairback)
col_geo.objects.link(ob_geo_chairstem)
col_geo.objects.link(ob_geo_mug)
col_geo.objects.link(ob_geo_cable)
col_geo.objects.link(ob_geo_wall)
col_geo.objects.link(ob_geo_winframe)
col_geo.objects.link(ob_geo_winglass)
col_geo.objects.link(ob_geo_mullion_00)
col_geo.objects.link(ob_geo_mullion_01)
col_geo.objects.link(ob_geo_mullion_02)
col_anchors.objects.link(ob_anch_cam_wide)
col_anchors.objects.link(ob_anch_cam_over)
col_anchors.objects.link(ob_anch_cam_window)
col_anchors.objects.link(ob_anch_laptop)
col_anchors.objects.link(ob_anch_retreat_00)
col_anchors.objects.link(ob_anch_retreat_01)
col_anchors.objects.link(ob_anch_retreat_02)
col_anchors.objects.link(ob_anch_retreat_03)

# ---- scene / render settings (as saved in the file)
scene.frame_start = 1; scene.frame_end = 250; scene.frame_set(1)
scene.render.engine = 'BLENDER_EEVEE_NEXT'
scene.render.bake_bias = 0.0
scene.render.bake_samples = 0
scene.render.compositor_device = 'GPU'
scene.eevee.use_volume_custom_range = False
scene.eevee.fast_gi_thickness_near = 0.1
scene.eevee.fast_gi_thickness_far = 0.0
scene.eevee.ray_tracing_options.screen_trace_thickness = 0.1
bpy.context.view_layer.update()

# ---- added for rendering (the .blend has no active camera and no usable light): camera, sun + grey world if the file has none
cam_auto = bpy.data.cameras.new('AutoCamera')
cam_auto.lens = 50.0
cam_auto.sensor_width = 36.0
cam_auto.clip_end = 1000.0
ob_auto_camera = bpy.data.objects.new('AutoCamera', cam_auto)
scene.collection.objects.link(ob_auto_camera)
ob_auto_camera.location = (5.03787, -6.44999, 5.33029)
ob_auto_camera.rotation_euler = (1.09748, -7.21219e-08, 0.694738)
scene.camera = ob_auto_camera
light_auto_sun = bpy.data.lights.new('AutoSun', 'SUN')
light_auto_sun.energy = 3.0
light_auto_sun.angle = 0.0523599
ob_auto_sun = bpy.data.objects.new('AutoSun', light_auto_sun)
scene.collection.objects.link(ob_auto_sun)
ob_auto_sun.rotation_euler = (0.872665, 0.174533, 0.523599)
if scene.world is None:
    world_auto = bpy.data.worlds.new('AutoWorld')
    world_auto.color = (0.3, 0.3, 0.3)
    scene.world = world_auto
bpy.context.view_layer.update()
